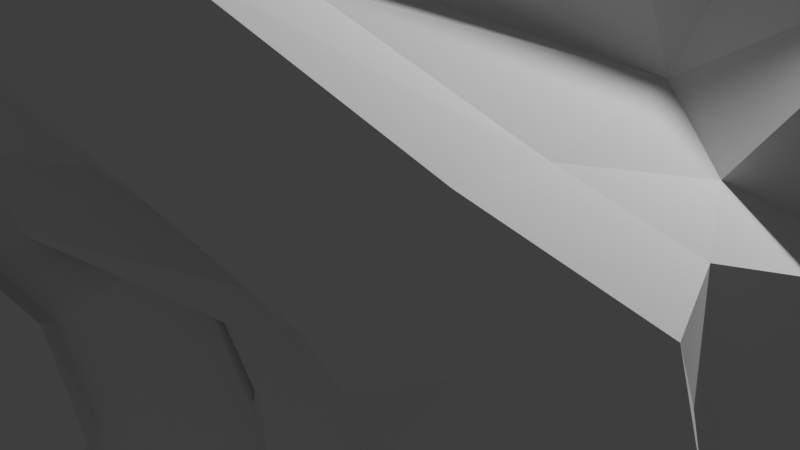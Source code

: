 # Source: a.blend  (saved by Blender 3.6.13; exported with 4.5.12 LTS)
import bpy
from mathutils import Matrix  # noqa: F401  (used for matrix-valued properties, if any)

bpy.ops.wm.read_factory_settings(use_empty=True)
scene = bpy.context.scene
scene.name = 'Scene'

# ---- collections
col_collection = bpy.data.collections.new('Collection'); scene.collection.children.link(col_collection)

# ---- world
world_world = bpy.data.worlds.new('World'); scene.world = world_world
world_world.use_nodes = True; world_world.node_tree.nodes.clear()
_N = world_world.node_tree.nodes; _L = world_world.node_tree.links
n0 = _N.new('ShaderNodeOutputWorld'); n0.name = 'World Output'; n0.location = (300, 300)
n1 = _N.new('ShaderNodeBackground'); n1.name = 'Background'; n1.location = (10, 300)
n1.inputs[0].default_value = (0.05088, 0.05088, 0.05088, 1.0)
_L.new(n1.outputs[0], n0.inputs[0])
n0.is_active_output = True
world_world.color = (0.05088, 0.05088, 0.05088)
world_world.use_sun_shadow = False
world_world.sun_shadow_jitter_overblur = 0.0

# ---- cameras
cam_camera = bpy.data.cameras.new('Camera')
cam_camera.clip_end = 100.0
cam_camera.ortho_scale = 7.314

# ---- lights
light_light = bpy.data.lights.new('Light', 'POINT')
light_light.transmission_factor = 0.0
light_light.energy = 1000.0
light_light.shadow_soft_size = 0.1
light_light.shadow_maximum_resolution = 0.006
light_light.use_absolute_resolution = True

# ---- meshes
me_suzanne = bpy.data.meshes.new('Suzanne')
me_suzanne.from_pydata([(0.4375, -0.7656, 0.1641), (-0.4375, -0.7656, 0.1641), (0.5, -0.6875, 0.09375), (-0.5, -0.6875, 0.09375), (0.5469, -0.5781, 0.05469), (-0.5469, -0.5781, 0.05469), (0.3516, -0.6172, -0.02344), (-0.3516, -0.6172, -0.02344), (0.3516, -0.7188, 0.03125), (-0.3516, -0.7188, 0.03125), (0.3516, -0.7812, 0.1328), (-0.3516, -0.7812, 0.1328), (0.2734, -0.7969, 0.1641), (-0.2734, -0.7969, 0.1641), (0.2031, -0.7422, 0.09375), (-0.2031, -0.7422, 0.09375), (0.1562, -0.6484, 0.05469), (-0.1562, -0.6484, 0.05469), (0.07812, -0.6562, 0.2422), (-0.07812, -0.6562, 0.2422), (0.1406, -0.7422, 0.2422), (-0.1406, -0.7422, 0.2422), (0.2422, -0.7969, 0.2422), (-0.2422, -0.7969, 0.2422), (0.2734, -0.7969, 0.3281), (-0.2734, -0.7969, 0.3281), (0.2031, -0.7422, 0.3906), (-0.2031, -0.7422, 0.3906), (0.1562, -0.6484, 0.4375), (-0.1562, -0.6484, 0.4375), (0.3516, -0.6172, 0.5156), (-0.3516, -0.6172, 0.5156), (0.3516, -0.7188, 0.4531), (-0.3516, -0.7188, 0.4531), (0.3516, -0.7812, 0.3594), (-0.3516, -0.7812, 0.3594), (0.4375, -0.7656, 0.3281), (-0.4375, -0.7656, 0.3281), (0.5, -0.6875, 0.3906), (-0.5, -0.6875, 0.3906), (0.5469, -0.5781, 0.4375), (-0.5469, -0.5781, 0.4375), (0.625, -0.5625, 0.2422), (-0.625, -0.5625, 0.2422), (0.5625, -0.6719, 0.2422), (-0.5625, -0.6719, 0.2422), (0.4688, -0.7578, 0.2422), (-0.4688, -0.7578, 0.2422), (0.4766, -0.7734, 0.2422), (-0.4766, -0.7734, 0.2422), (0.4453, -0.7812, 0.3359), (-0.4453, -0.7812, 0.3359), (0.3516, -0.8047, 0.375), (-0.3516, -0.8047, 0.375), (0.2656, -0.8203, 0.3359), (-0.2656, -0.8203, 0.3359), (0.2266, -0.8203, 0.2422), (-0.2266, -0.8203, 0.2422), (0.2656, -0.8203, 0.1562), (-0.2656, -0.8203, 0.1562), (0.3516, -0.8281, 0.2422), (-0.3516, -0.8281, 0.2422), (0.3516, -0.8047, 0.1172), (-0.3516, -0.8047, 0.1172), (0.4453, -0.7812, 0.1562), (-0.4453, -0.7812, 0.1562), (0.0, -0.7422, 0.4297), (0.0, -0.8203, 0.3516), (0.0, -0.7344, -0.6797), (0.0, -0.7812, -0.3203), (0.0, -0.7969, -0.1875), (0.0, -0.7188, -0.7734), (0.0, -0.6016, 0.4062), (0.0, -0.5703, 0.5703), (0.0, 0.5469, 0.8984), (0.0, 0.8516, 0.5625), (0.0, 0.8281, 0.07031), (0.0, 0.3516, -0.3828), (0.2031, -0.5625, -0.1875), (-0.2031, -0.5625, -0.1875), (0.3125, -0.5703, -0.4375), (-0.3125, -0.5703, -0.4375), (0.3516, -0.5703, -0.6953), (-0.3516, -0.5703, -0.6953), (0.3672, -0.5312, -0.8906), (-0.3672, -0.5312, -0.8906), (0.3281, -0.5234, -0.9453), (-0.3281, -0.5234, -0.9453), (0.1797, -0.5547, -0.9688), (-0.1797, -0.5547, -0.9688), (0.0, -0.5781, -0.9844), (0.4375, -0.5312, -0.1406), (-0.4375, -0.5312, -0.1406), (0.6328, -0.5391, -0.03906), (-0.6328, -0.5391, -0.03906), (0.8281, -0.4453, 0.1484), (-0.8281, -0.4453, 0.1484), (0.8594, -0.5938, 0.4297), (-0.8594, -0.5938, 0.4297), (0.7109, -0.625, 0.4844), (-0.7109, -0.625, 0.4844), (0.4922, -0.6875, 0.6016), (-0.4922, -0.6875, 0.6016), (0.3203, -0.7344, 0.7578), (-0.3203, -0.7344, 0.7578), (0.1562, -0.7578, 0.7188), (-0.1562, -0.7578, 0.7188), (0.0625, -0.75, 0.4922), (-0.0625, -0.75, 0.4922), (0.1641, -0.7734, 0.4141), (-0.1641, -0.7734, 0.4141), (0.125, -0.7656, 0.3047), (-0.125, -0.7656, 0.3047), (0.2031, -0.7422, 0.09375), (-0.2031, -0.7422, 0.09375), (0.375, -0.7031, 0.01562), (-0.375, -0.7031, 0.01562), (0.4922, -0.6719, 0.0625), (-0.4922, -0.6719, 0.0625), (0.625, -0.6484, 0.1875), (-0.625, -0.6484, 0.1875), (0.6406, -0.6484, 0.2969), (-0.6406, -0.6484, 0.2969), (0.6016, -0.6641, 0.375), (-0.6016, -0.6641, 0.375), (0.4297, -0.7188, 0.4375), (-0.4297, -0.7188, 0.4375), (0.25, -0.7578, 0.4688), (-0.25, -0.7578, 0.4688), (0.0, -0.7344, -0.7656), (0.1094, -0.7344, -0.7188), (-0.1094, -0.7344, -0.7188), (0.1172, -0.7109, -0.8359), (-0.1172, -0.7109, -0.8359), (0.0625, -0.6953, -0.8828), (-0.0625, -0.6953, -0.8828), (0.0, -0.6875, -0.8906), (0.0, -0.75, -0.1953), (0.0, -0.7422, -0.1406), (0.1016, -0.7422, -0.1484), (-0.1016, -0.7422, -0.1484), (0.125, -0.75, -0.2266), (-0.125, -0.75, -0.2266), (0.08594, -0.7422, -0.2891), (-0.08594, -0.7422, -0.2891), (0.3984, -0.6719, -0.04688), (-0.3984, -0.6719, -0.04688), (0.6172, -0.625, 0.05469), (-0.6172, -0.625, 0.05469), (0.7266, -0.6016, 0.2031), (-0.7266, -0.6016, 0.2031), (0.7422, -0.6562, 0.375), (-0.7422, -0.6562, 0.375), (0.6875, -0.7266, 0.4141), (-0.6875, -0.7266, 0.4141), (0.4375, -0.7969, 0.5469), (-0.4375, -0.7969, 0.5469), (0.3125, -0.8359, 0.6406), (-0.3125, -0.8359, 0.6406), (0.2031, -0.8516, 0.6172), (-0.2031, -0.8516, 0.6172), (0.1016, -0.8438, 0.4297), (-0.1016, -0.8438, 0.4297), (0.125, -0.8125, -0.1016), (-0.125, -0.8125, -0.1016), (0.2109, -0.7109, -0.4453), (-0.2109, -0.7109, -0.4453), (0.25, -0.6875, -0.7031), (-0.25, -0.6875, -0.7031), (0.2656, -0.6641, -0.8203), (-0.2656, -0.6641, -0.8203), (0.2344, -0.6328, -0.9141), (-0.2344, -0.6328, -0.9141), (0.1641, -0.6328, -0.9297), (-0.1641, -0.6328, -0.9297), (0.0, -0.6406, -0.9453), (0.0, -0.7266, 0.04688), (0.0, -0.7656, 0.2109), (0.3281, -0.7422, 0.4766), (-0.3281, -0.7422, 0.4766), (0.1641, -0.75, 0.1406), (-0.1641, -0.75, 0.1406), (0.1328, -0.7578, 0.2109), (-0.1328, -0.7578, 0.2109), (0.1172, -0.7344, -0.6875), (-0.1172, -0.7344, -0.6875), (0.07812, -0.75, -0.4453), (-0.07812, -0.75, -0.4453), (0.0, -0.75, -0.4453), (0.0, -0.7422, -0.3281), (0.09375, -0.7812, -0.2734), (-0.09375, -0.7812, -0.2734), (0.1328, -0.7969, -0.2266), (-0.1328, -0.7969, -0.2266), (0.1094, -0.7812, -0.1328), (-0.1094, -0.7812, -0.1328), (0.03906, -0.7812, -0.125), (-0.03906, -0.7812, -0.125), (0.0, -0.8281, -0.2031), (0.04688, -0.8125, -0.1484), (-0.04688, -0.8125, -0.1484), (0.09375, -0.8125, -0.1562), (-0.09375, -0.8125, -0.1562), (0.1094, -0.8281, -0.2266), (-0.1094, -0.8281, -0.2266), (0.07812, -0.8047, -0.25), (-0.07812, -0.8047, -0.25), (0.0, -0.8047, -0.2891), (0.2578, -0.5547, -0.3125), (-0.2578, -0.5547, -0.3125), (0.1641, -0.7109, -0.2422), (-0.1641, -0.7109, -0.2422), (0.1797, -0.7109, -0.3125), (-0.1797, -0.7109, -0.3125), (0.2344, -0.5547, -0.25), (-0.2344, -0.5547, -0.25), (0.0, -0.6875, -0.875), (0.04688, -0.6875, -0.8672), (-0.04688, -0.6875, -0.8672), (0.09375, -0.7109, -0.8203), (-0.09375, -0.7109, -0.8203), (0.09375, -0.7266, -0.7422), (-0.09375, -0.7266, -0.7422), (0.0, -0.6562, -0.7812), (0.09375, -0.6641, -0.75), (-0.09375, -0.6641, -0.75), (0.09375, -0.6406, -0.8125), (-0.09375, -0.6406, -0.8125), (0.04688, -0.6328, -0.8516), (-0.04688, -0.6328, -0.8516), (0.0, -0.6328, -0.8594), (0.1719, -0.7812, 0.2188), (-0.1719, -0.7812, 0.2188), (0.1875, -0.7734, 0.1562), (-0.1875, -0.7734, 0.1562), (0.3359, -0.7578, 0.4297), (-0.3359, -0.7578, 0.4297), (0.2734, -0.7734, 0.4219), (-0.2734, -0.7734, 0.4219), (0.4219, -0.7734, 0.3984), (-0.4219, -0.7734, 0.3984), (0.5625, -0.6953, 0.3516), (-0.5625, -0.6953, 0.3516), (0.5859, -0.6875, 0.2891), (-0.5859, -0.6875, 0.2891), (0.5781, -0.6797, 0.1953), (-0.5781, -0.6797, 0.1953), (0.4766, -0.7188, 0.1016), (-0.4766, -0.7188, 0.1016), (0.375, -0.7422, 0.0625), (-0.375, -0.7422, 0.0625), (0.2266, -0.7812, 0.1094), (-0.2266, -0.7812, 0.1094), (0.1797, -0.7812, 0.2969), (-0.1797, -0.7812, 0.2969), (0.2109, -0.7812, 0.375), (-0.2109, -0.7812, 0.375), (0.2344, -0.7578, 0.3594), (-0.2344, -0.7578, 0.3594), (0.1953, -0.7578, 0.2969), (-0.1953, -0.7578, 0.2969), (0.2422, -0.7578, 0.125), (-0.2422, -0.7578, 0.125), (0.375, -0.7266, 0.08594), (-0.375, -0.7266, 0.08594), (0.4609, -0.7031, 0.1172), (-0.4609, -0.7031, 0.1172), (0.5469, -0.6719, 0.2109), (-0.5469, -0.6719, 0.2109), (0.5547, -0.6719, 0.2812), (-0.5547, -0.6719, 0.2812), (0.5312, -0.6797, 0.3359), (-0.5312, -0.6797, 0.3359), (0.4141, -0.75, 0.3906), (-0.4141, -0.75, 0.3906), (0.2812, -0.7656, 0.3984), (-0.2812, -0.7656, 0.3984), (0.3359, -0.75, 0.4062), (-0.3359, -0.75, 0.4062), (0.2031, -0.75, 0.1719), (-0.2031, -0.75, 0.1719), (0.1953, -0.75, 0.2266), (-0.1953, -0.75, 0.2266), (0.1094, -0.6094, 0.4609), (-0.1094, -0.6094, 0.4609), (0.1953, -0.6172, 0.6641), (-0.1953, -0.6172, 0.6641), (0.3359, -0.5938, 0.6875), (-0.3359, -0.5938, 0.6875), (0.4844, -0.5547, 0.5547), (-0.4844, -0.5547, 0.5547), (0.6797, -0.4922, 0.4531), (-0.6797, -0.4922, 0.4531), (0.7969, -0.4609, 0.4062), (-0.7969, -0.4609, 0.4062), (0.7734, -0.375, 0.1641), (-0.7734, -0.375, 0.1641), (0.6016, -0.4141, 0.0), (-0.6016, -0.4141, 0.0), (0.4375, -0.4688, -0.09375), (-0.4375, -0.4688, -0.09375), (0.0, -0.2891, 0.8984), (0.0, 0.07812, 0.9844), (0.0, 0.6719, -0.1953), (0.0, -0.1875, -0.4609), (0.0, -0.4609, -0.9766), (0.0, -0.3438, -0.8047), (0.0, -0.3203, -0.5703), (0.0, -0.2812, -0.4844), (0.8516, -0.05469, 0.2344), (-0.8516, -0.05469, 0.2344), (0.8594, 0.04688, 0.3203), (-0.8594, 0.04688, 0.3203), (0.7734, 0.4375, 0.2656), (-0.7734, 0.4375, 0.2656), (0.4609, 0.7031, 0.4375), (-0.4609, 0.7031, 0.4375), (0.7344, -0.07031, -0.04688), (-0.7344, -0.07031, -0.04688), (0.5938, 0.1641, -0.125), (-0.5938, 0.1641, -0.125), (0.6406, 0.4297, -0.007812), (-0.6406, 0.4297, -0.007812), (0.3359, 0.6641, 0.05469), (-0.3359, 0.6641, 0.05469), (0.2344, -0.4062, -0.3516), (-0.2344, -0.4062, -0.3516), (0.1797, -0.2578, -0.4141), (-0.1797, -0.2578, -0.4141), (0.2891, -0.3828, -0.7109), (-0.2891, -0.3828, -0.7109), (0.25, -0.3906, -0.5), (-0.25, -0.3906, -0.5), (0.3281, -0.3984, -0.9141), (-0.3281, -0.3984, -0.9141), (0.1406, -0.3672, -0.7578), (-0.1406, -0.3672, -0.7578), (0.125, -0.3594, -0.5391), (-0.125, -0.3594, -0.5391), (0.1641, -0.4375, -0.9453), (-0.1641, -0.4375, -0.9453), (0.2188, -0.4297, -0.2812), (-0.2188, -0.4297, -0.2812), (0.2109, -0.4688, -0.2266), (-0.2109, -0.4688, -0.2266), (0.2031, -0.5, -0.1719), (-0.2031, -0.5, -0.1719), (0.2109, -0.1641, -0.3906), (-0.2109, -0.1641, -0.3906), (0.2969, 0.2656, -0.3125), (-0.2969, 0.2656, -0.3125), (0.3438, 0.5391, -0.1484), (-0.3438, 0.5391, -0.1484), (0.4531, 0.3828, 0.8672), (-0.4531, 0.3828, 0.8672), (0.4531, 0.07031, 0.9297), (-0.4531, 0.07031, 0.9297), (0.4531, -0.2344, 0.8516), (-0.4531, -0.2344, 0.8516), (0.4609, -0.4297, 0.5234), (-0.4609, -0.4297, 0.5234), (0.7266, -0.3359, 0.4062), (-0.7266, -0.3359, 0.4062), (0.6328, -0.2812, 0.4531), (-0.6328, -0.2812, 0.4531), (0.6406, -0.05469, 0.7031), (-0.6406, -0.05469, 0.7031), (0.7969, -0.125, 0.5625), (-0.7969, -0.125, 0.5625), (0.7969, 0.1172, 0.6172), (-0.7969, 0.1172, 0.6172), (0.6406, 0.1953, 0.75), (-0.6406, 0.1953, 0.75), (0.6406, 0.4453, 0.6797), (-0.6406, 0.4453, 0.6797), (0.7969, 0.3594, 0.5391), (-0.7969, 0.3594, 0.5391), (0.6172, 0.5859, 0.3281), (-0.6172, 0.5859, 0.3281), (0.4844, 0.5469, 0.02344), (-0.4844, 0.5469, 0.02344), (0.8203, 0.2031, 0.3281), (-0.8203, 0.2031, 0.3281), (0.4062, -0.1484, -0.1719), (-0.4062, -0.1484, -0.1719), (0.4297, 0.2109, -0.1953), (-0.4297, 0.2109, -0.1953), (0.8906, 0.2344, 0.4062), (-0.8906, 0.2344, 0.4062), (0.7734, 0.125, -0.1406), (-0.7734, 0.125, -0.1406), (1.039, 0.3281, -0.1016), (-1.039, 0.3281, -0.1016), (1.281, 0.4297, 0.05469), (-1.281, 0.4297, 0.05469), (1.352, 0.4219, 0.3203), (-1.352, 0.4219, 0.3203), (1.234, 0.4219, 0.5078), (-1.234, 0.4219, 0.5078), (1.023, 0.3125, 0.4766), (-1.023, 0.3125, 0.4766), (1.016, 0.2891, 0.4141), (-1.016, 0.2891, 0.4141), (1.188, 0.3906, 0.4375), (-1.188, 0.3906, 0.4375), (1.266, 0.4062, 0.2891), (-1.266, 0.4062, 0.2891), (1.211, 0.4062, 0.07812), (-1.211, 0.4062, 0.07812), (1.031, 0.3047, -0.03906), (-1.031, 0.3047, -0.03906), (0.8281, 0.1328, -0.07031), (-0.8281, 0.1328, -0.07031), (0.9219, 0.2188, 0.3594), (-0.9219, 0.2188, 0.3594), (0.9453, 0.2891, 0.3047), (-0.9453, 0.2891, 0.3047), (0.8828, 0.2109, -0.02344), (-0.8828, 0.2109, -0.02344), (1.039, 0.3672, 0.0), (-1.039, 0.3672, 0.0), (1.188, 0.4453, 0.09375), (-1.188, 0.4453, 0.09375), (1.234, 0.4453, 0.25), (-1.234, 0.4453, 0.25), (1.172, 0.4375, 0.3594), (-1.172, 0.4375, 0.3594), (1.023, 0.3594, 0.3438), (-1.023, 0.3594, 0.3438), (0.8438, 0.2109, 0.2891), (-0.8438, 0.2109, 0.2891), (0.8359, 0.2734, 0.1719), (-0.8359, 0.2734, 0.1719), (0.7578, 0.2734, 0.09375), (-0.7578, 0.2734, 0.09375), (0.8203, 0.2734, 0.08594), (-0.8203, 0.2734, 0.08594), (0.8438, 0.2734, 0.01562), (-0.8438, 0.2734, 0.01562), (0.8125, 0.2734, -0.01562), (-0.8125, 0.2734, -0.01562), (0.7266, 0.07031, 0.0), (-0.7266, 0.07031, 0.0), (0.7188, 0.1719, -0.02344), (-0.7188, 0.1719, -0.02344), (0.7188, 0.1875, 0.03906), (-0.7188, 0.1875, 0.03906), (0.7969, 0.2109, 0.2031), (-0.7969, 0.2109, 0.2031), (0.8906, 0.2656, 0.2422), (-0.8906, 0.2656, 0.2422), (0.8906, 0.3203, 0.2344), (-0.8906, 0.3203, 0.2344), (0.8125, 0.3203, -0.01562), (-0.8125, 0.3203, -0.01562), (0.8516, 0.3203, 0.01562), (-0.8516, 0.3203, 0.01562), (0.8281, 0.3203, 0.07812), (-0.8281, 0.3203, 0.07812), (0.7656, 0.3203, 0.09375), (-0.7656, 0.3203, 0.09375), (0.8438, 0.3203, 0.1719), (-0.8438, 0.3203, 0.1719), (1.039, 0.4141, 0.3281), (-1.039, 0.4141, 0.3281), (1.188, 0.4844, 0.3438), (-1.188, 0.4844, 0.3438), (1.258, 0.4922, 0.2422), (-1.258, 0.4922, 0.2422), (1.211, 0.4844, 0.08594), (-1.211, 0.4844, 0.08594), (1.047, 0.4219, 0.0), (-1.047, 0.4219, 0.0), (0.8828, 0.2656, -0.01562), (-0.8828, 0.2656, -0.01562), (0.9531, 0.3438, 0.2891), (-0.9531, 0.3438, 0.2891), (0.8906, 0.3281, 0.1094), (-0.8906, 0.3281, 0.1094), (0.9375, 0.3359, 0.0625), (-0.9375, 0.3359, 0.0625), (1.0, 0.3672, 0.125), (-1.0, 0.3672, 0.125), (0.9609, 0.3516, 0.1719), (-0.9609, 0.3516, 0.1719), (1.016, 0.375, 0.2344), (-1.016, 0.375, 0.2344), (1.055, 0.3828, 0.1875), (-1.055, 0.3828, 0.1875), (1.109, 0.3906, 0.2109), (-1.109, 0.3906, 0.2109), (1.086, 0.3906, 0.2734), (-1.086, 0.3906, 0.2734), (1.023, 0.4844, 0.4375), (-1.023, 0.4844, 0.4375), (1.25, 0.5469, 0.4688), (-1.25, 0.5469, 0.4688), (1.367, 0.5, 0.2969), (-1.367, 0.5, 0.2969), (1.312, 0.5312, 0.05469), (-1.312, 0.5312, 0.05469), (1.039, 0.4922, -0.08594), (-1.039, 0.4922, -0.08594), (0.7891, 0.3281, -0.125), (-0.7891, 0.3281, -0.125), (0.8594, 0.3828, 0.3828), (-0.8594, 0.3828, 0.3828)], [], [(46, 0, 2, 44), (3, 1, 47, 45), (44, 2, 4, 42), (5, 3, 45, 43), (2, 8, 6, 4), (7, 9, 3, 5), (0, 10, 8, 2), (9, 11, 1, 3), (10, 12, 14, 8), (15, 13, 11, 9), (8, 14, 16, 6), (17, 15, 9, 7), (14, 20, 18, 16), (19, 21, 15, 17), (12, 22, 20, 14), (21, 23, 13, 15), (22, 24, 26, 20), (27, 25, 23, 21), (20, 26, 28, 18), (29, 27, 21, 19), (26, 32, 30, 28), (31, 33, 27, 29), (24, 34, 32, 26), (33, 35, 25, 27), (34, 36, 38, 32), (39, 37, 35, 33), (32, 38, 40, 30), (41, 39, 33, 31), (38, 44, 42, 40), (43, 45, 39, 41), (36, 46, 44, 38), (45, 47, 37, 39), (46, 36, 50, 48), (51, 37, 47, 49), (36, 34, 52, 50), (53, 35, 37, 51), (34, 24, 54, 52), (55, 25, 35, 53), (24, 22, 56, 54), (57, 23, 25, 55), (22, 12, 58, 56), (59, 13, 23, 57), (12, 10, 62, 58), (63, 11, 13, 59), (10, 0, 64, 62), (65, 1, 11, 63), (0, 46, 48, 64), (49, 47, 1, 65), (60, 64, 48), (49, 65, 61), (62, 64, 60), (61, 65, 63), (60, 58, 62), (63, 59, 61), (60, 56, 58), (59, 57, 61), (60, 54, 56), (57, 55, 61), (60, 52, 54), (55, 53, 61), (60, 50, 52), (53, 51, 61), (60, 48, 50), (51, 49, 61), (88, 173, 175, 90), (175, 174, 89, 90), (86, 171, 173, 88), (174, 172, 87, 89), (84, 169, 171, 86), (172, 170, 85, 87), (82, 167, 169, 84), (170, 168, 83, 85), (80, 165, 167, 82), (168, 166, 81, 83), (78, 91, 145, 163), (146, 92, 79, 164), (91, 93, 147, 145), (148, 94, 92, 146), (93, 95, 149, 147), (150, 96, 94, 148), (95, 97, 151, 149), (152, 98, 96, 150), (97, 99, 153, 151), (154, 100, 98, 152), (99, 101, 155, 153), (156, 102, 100, 154), (101, 103, 157, 155), (158, 104, 102, 156), (103, 105, 159, 157), (160, 106, 104, 158), (105, 107, 161, 159), (162, 108, 106, 160), (107, 66, 67, 161), (67, 66, 108, 162), (109, 127, 159, 161), (160, 128, 110, 162), (127, 178, 157, 159), (158, 179, 128, 160), (125, 155, 157, 178), (158, 156, 126, 179), (123, 153, 155, 125), (156, 154, 124, 126), (121, 151, 153, 123), (154, 152, 122, 124), (119, 149, 151, 121), (152, 150, 120, 122), (117, 147, 149, 119), (150, 148, 118, 120), (115, 145, 147, 117), (148, 146, 116, 118), (113, 163, 145, 115), (146, 164, 114, 116), (113, 180, 176, 163), (176, 181, 114, 164), (109, 161, 67, 111), (67, 162, 110, 112), (111, 67, 177, 182), (177, 67, 112, 183), (176, 180, 182, 177), (183, 181, 176, 177), (134, 136, 175, 173), (175, 136, 135, 174), (132, 134, 173, 171), (174, 135, 133, 172), (130, 132, 171, 169), (172, 133, 131, 170), (165, 186, 184, 167), (185, 187, 166, 168), (130, 169, 167, 184), (168, 170, 131, 185), (143, 189, 188, 186), (188, 189, 144, 187), (184, 186, 188, 68), (188, 187, 185, 68), (129, 130, 184, 68), (185, 131, 129, 68), (141, 192, 190, 143), (191, 193, 142, 144), (139, 194, 192, 141), (193, 195, 140, 142), (138, 196, 194, 139), (195, 197, 138, 140), (137, 70, 196, 138), (197, 70, 137, 138), (189, 143, 190, 69), (191, 144, 189, 69), (69, 190, 205, 207), (206, 191, 69, 207), (70, 198, 199, 196), (200, 198, 70, 197), (196, 199, 201, 194), (202, 200, 197, 195), (194, 201, 203, 192), (204, 202, 195, 193), (192, 203, 205, 190), (206, 204, 193, 191), (198, 203, 201, 199), (202, 204, 198, 200), (198, 207, 205, 203), (206, 207, 198, 204), (138, 139, 163, 176), (164, 140, 138, 176), (139, 141, 210, 163), (211, 142, 140, 164), (141, 143, 212, 210), (213, 144, 142, 211), (143, 186, 165, 212), (166, 187, 144, 213), (80, 208, 212, 165), (213, 209, 81, 166), (208, 214, 210, 212), (211, 215, 209, 213), (78, 163, 210, 214), (211, 164, 79, 215), (130, 129, 71, 221), (71, 129, 131, 222), (132, 130, 221, 219), (222, 131, 133, 220), (134, 132, 219, 217), (220, 133, 135, 218), (136, 134, 217, 216), (218, 135, 136, 216), (216, 217, 228, 230), (229, 218, 216, 230), (217, 219, 226, 228), (227, 220, 218, 229), (219, 221, 224, 226), (225, 222, 220, 227), (221, 71, 223, 224), (223, 71, 222, 225), (223, 230, 228, 224), (229, 230, 223, 225), (224, 228, 226), (227, 229, 225), (182, 180, 233, 231), (234, 181, 183, 232), (111, 182, 231, 253), (232, 183, 112, 254), (109, 111, 253, 255), (254, 112, 110, 256), (180, 113, 251, 233), (252, 114, 181, 234), (113, 115, 249, 251), (250, 116, 114, 252), (115, 117, 247, 249), (248, 118, 116, 250), (117, 119, 245, 247), (246, 120, 118, 248), (119, 121, 243, 245), (244, 122, 120, 246), (121, 123, 241, 243), (242, 124, 122, 244), (123, 125, 239, 241), (240, 126, 124, 242), (125, 178, 235, 239), (236, 179, 126, 240), (178, 127, 237, 235), (238, 128, 179, 236), (127, 109, 255, 237), (256, 110, 128, 238), (237, 255, 257, 275), (258, 256, 238, 276), (235, 237, 275, 277), (276, 238, 236, 278), (239, 235, 277, 273), (278, 236, 240, 274), (241, 239, 273, 271), (274, 240, 242, 272), (243, 241, 271, 269), (272, 242, 244, 270), (245, 243, 269, 267), (270, 244, 246, 268), (247, 245, 267, 265), (268, 246, 248, 266), (249, 247, 265, 263), (266, 248, 250, 264), (251, 249, 263, 261), (264, 250, 252, 262), (233, 251, 261, 279), (262, 252, 234, 280), (255, 253, 259, 257), (260, 254, 256, 258), (253, 231, 281, 259), (282, 232, 254, 260), (231, 233, 279, 281), (280, 234, 232, 282), (66, 107, 283, 72), (284, 108, 66, 72), (107, 105, 285, 283), (286, 106, 108, 284), (105, 103, 287, 285), (288, 104, 106, 286), (103, 101, 289, 287), (290, 102, 104, 288), (101, 99, 291, 289), (292, 100, 102, 290), (99, 97, 293, 291), (294, 98, 100, 292), (97, 95, 295, 293), (296, 96, 98, 294), (95, 93, 297, 295), (298, 94, 96, 296), (93, 91, 299, 297), (300, 92, 94, 298), (307, 308, 327, 337), (328, 308, 307, 338), (306, 307, 337, 335), (338, 307, 306, 336), (305, 306, 335, 339), (336, 306, 305, 340), (88, 90, 305, 339), (305, 90, 89, 340), (86, 88, 339, 333), (340, 89, 87, 334), (84, 86, 333, 329), (334, 87, 85, 330), (82, 84, 329, 331), (330, 85, 83, 332), (329, 335, 337, 331), (338, 336, 330, 332), (329, 333, 339, 335), (340, 334, 330, 336), (325, 331, 337, 327), (338, 332, 326, 328), (80, 82, 331, 325), (332, 83, 81, 326), (208, 341, 343, 214), (344, 342, 209, 215), (80, 325, 341, 208), (342, 326, 81, 209), (78, 214, 343, 345), (344, 215, 79, 346), (78, 345, 299, 91), (300, 346, 79, 92), (76, 323, 351, 303), (352, 324, 76, 303), (303, 351, 349, 77), (350, 352, 303, 77), (77, 349, 347, 304), (348, 350, 77, 304), (304, 347, 327, 308), (328, 348, 304, 308), (325, 327, 347, 341), (348, 328, 326, 342), (295, 297, 317, 309), (318, 298, 296, 310), (75, 315, 323, 76), (324, 316, 75, 76), (301, 357, 355, 302), (356, 358, 301, 302), (302, 355, 353, 74), (354, 356, 302, 74), (74, 353, 315, 75), (316, 354, 74, 75), (291, 293, 361, 363), (362, 294, 292, 364), (363, 361, 367, 365), (368, 362, 364, 366), (365, 367, 369, 371), (370, 368, 366, 372), (371, 369, 375, 373), (376, 370, 372, 374), (313, 377, 373, 375), (374, 378, 314, 376), (315, 353, 373, 377), (374, 354, 316, 378), (353, 355, 371, 373), (372, 356, 354, 374), (355, 357, 365, 371), (366, 358, 356, 372), (357, 359, 363, 365), (364, 360, 358, 366), (289, 291, 363, 359), (364, 292, 290, 360), (73, 359, 357, 301), (358, 360, 73, 301), (283, 285, 287, 289), (288, 286, 284, 290), (283, 289, 359, 73), (360, 290, 284, 73), (72, 283, 73), (73, 284, 72), (293, 295, 309, 361), (310, 296, 294, 362), (309, 311, 367, 361), (368, 312, 310, 362), (311, 381, 369, 367), (370, 382, 312, 368), (313, 375, 369, 381), (370, 376, 314, 382), (347, 349, 385, 383), (386, 350, 348, 384), (317, 383, 385, 319), (386, 384, 318, 320), (297, 299, 383, 317), (384, 300, 298, 318), (299, 343, 341, 383), (342, 344, 300, 384), (341, 347, 383), (384, 348, 342), (299, 345, 343), (344, 346, 300), (313, 321, 379, 377), (380, 322, 314, 378), (315, 377, 379, 323), (380, 378, 316, 324), (319, 385, 379, 321), (380, 386, 320, 322), (349, 351, 379, 385), (380, 352, 350, 386), (323, 379, 351), (352, 380, 324), (399, 387, 413, 401), (414, 388, 400, 402), (399, 401, 403, 397), (404, 402, 400, 398), (397, 403, 405, 395), (406, 404, 398, 396), (395, 405, 407, 393), (408, 406, 396, 394), (393, 407, 409, 391), (410, 408, 394, 392), (391, 409, 411, 389), (412, 410, 392, 390), (409, 419, 417, 411), (418, 420, 410, 412), (407, 421, 419, 409), (420, 422, 408, 410), (405, 423, 421, 407), (422, 424, 406, 408), (403, 425, 423, 405), (424, 426, 404, 406), (401, 427, 425, 403), (426, 428, 402, 404), (401, 413, 415, 427), (416, 414, 402, 428), (317, 319, 443, 441), (444, 320, 318, 442), (319, 389, 411, 443), (412, 390, 320, 444), (309, 317, 441, 311), (442, 318, 310, 312), (381, 429, 413, 387), (414, 430, 382, 388), (411, 417, 439, 443), (440, 418, 412, 444), (437, 445, 443, 439), (444, 446, 438, 440), (433, 445, 437, 435), (438, 446, 434, 436), (431, 447, 445, 433), (446, 448, 432, 434), (429, 447, 431, 449), (432, 448, 430, 450), (413, 429, 449, 415), (450, 430, 414, 416), (311, 447, 429, 381), (430, 448, 312, 382), (311, 441, 445, 447), (446, 442, 312, 448), (441, 443, 445), (446, 444, 442), (415, 449, 451, 475), (452, 450, 416, 476), (449, 431, 461, 451), (462, 432, 450, 452), (431, 433, 459, 461), (460, 434, 432, 462), (433, 435, 457, 459), (458, 436, 434, 460), (435, 437, 455, 457), (456, 438, 436, 458), (437, 439, 453, 455), (454, 440, 438, 456), (439, 417, 473, 453), (474, 418, 440, 454), (427, 415, 475, 463), (476, 416, 428, 464), (425, 427, 463, 465), (464, 428, 426, 466), (423, 425, 465, 467), (466, 426, 424, 468), (421, 423, 467, 469), (468, 424, 422, 470), (419, 421, 469, 471), (470, 422, 420, 472), (417, 419, 471, 473), (472, 420, 418, 474), (457, 455, 479, 477), (480, 456, 458, 478), (477, 479, 481, 483), (482, 480, 478, 484), (483, 481, 487, 485), (488, 482, 484, 486), (485, 487, 489, 491), (490, 488, 486, 492), (463, 475, 485, 491), (486, 476, 464, 492), (451, 483, 485, 475), (486, 484, 452, 476), (451, 461, 477, 483), (478, 462, 452, 484), (457, 477, 461, 459), (462, 478, 458, 460), (453, 473, 479, 455), (480, 474, 454, 456), (471, 481, 479, 473), (480, 482, 472, 474), (469, 487, 481, 471), (482, 488, 470, 472), (467, 489, 487, 469), (488, 490, 468, 470), (465, 491, 489, 467), (490, 492, 466, 468), (463, 491, 465), (466, 492, 464), (391, 389, 503, 501), (504, 390, 392, 502), (393, 391, 501, 499), (502, 392, 394, 500), (395, 393, 499, 497), (500, 394, 396, 498), (397, 395, 497, 495), (498, 396, 398, 496), (399, 397, 495, 493), (496, 398, 400, 494), (387, 399, 493, 505), (494, 400, 388, 506), (493, 501, 503, 505), (504, 502, 494, 506), (493, 495, 499, 501), (500, 496, 494, 502), (495, 497, 499), (500, 498, 496), (313, 381, 387, 505), (388, 382, 314, 506), (313, 505, 503, 321), (504, 506, 314, 322), (319, 321, 503, 389), (504, 322, 320, 390)])
_uv = me_suzanne.uv_layers.new(name='UVMap')
_uv.uv.foreach_set('vector', [0.891, 0.5901, 0.8706, 0.5896, 0.8601, 0.5601, 0.9046, 0.5594, 0.8562, 0.8505, 0.8681, 0.8215, 0.8884, 0.822, 0.9006, 0.8532, 0.9046, 0.5594, 0.8601, 0.5601, 0.853, 0.5216, 0.9202, 0.5245, 0.8475, 0.8887, 0.8562, 0.8505, 0.9006, 0.8532, 0.9147, 0.8887, 0.8601, 0.5601, 0.8289, 0.5908, 0.7985, 0.5695, 0.853, 0.5216, 0.7951, 0.8384, 0.8264, 0.8185, 0.8562, 0.8505, 0.8475, 0.8887, 0.8706, 0.5896, 0.8544, 0.6048, 0.8289, 0.5908, 0.8601, 0.5601, 0.8264, 0.8185, 0.8525, 0.8057, 0.8681, 0.8215, 0.8562, 0.8505, 0.8544, 0.6048, 0.8541, 0.6255, 0.8282, 0.6334, 0.8289, 0.5908, 0.8276, 0.776, 0.8532, 0.785, 0.8525, 0.8057, 0.8264, 0.8185, 0.8289, 0.5908, 0.8282, 0.6334, 0.791, 0.6454, 0.7985, 0.5695, 0.791, 0.7622, 0.8276, 0.776, 0.8264, 0.8185, 0.7951, 0.8384, 0.8282, 0.6334, 0.8552, 0.6685, 0.8424, 0.7025, 0.791, 0.6454, 0.8448, 0.7075, 0.8561, 0.742, 0.8276, 0.776, 0.791, 0.7622, 0.8541, 0.6255, 0.8675, 0.6423, 0.8552, 0.6685, 0.8282, 0.6334, 0.8561, 0.742, 0.8673, 0.7688, 0.8532, 0.785, 0.8276, 0.776, 0.8675, 0.6423, 0.8905, 0.6419, 0.9004, 0.667, 0.8552, 0.6685, 0.9012, 0.7456, 0.8902, 0.7702, 0.8673, 0.7688, 0.8561, 0.742, 0.8552, 0.6685, 0.9004, 0.667, 0.9189, 0.6997, 0.8424, 0.7025, 0.9212, 0.7137, 0.9012, 0.7456, 0.8561, 0.742, 0.8448, 0.7075, 0.9004, 0.667, 0.9319, 0.6368, 0.9684, 0.6453, 0.9189, 0.6997, 0.9682, 0.7702, 0.9314, 0.7771, 0.9012, 0.7456, 0.9212, 0.7137, 0.8905, 0.6419, 0.9059, 0.6279, 0.9319, 0.6368, 0.9004, 0.667, 0.9314, 0.7771, 0.905, 0.7849, 0.8902, 0.7702, 0.9012, 0.7456, 0.9059, 0.6279, 0.9062, 0.6057, 0.9337, 0.593, 0.9319, 0.6368, 0.9312, 0.8209, 0.9044, 0.807, 0.905, 0.7849, 0.9314, 0.7771, 0.9319, 0.6368, 0.9337, 0.593, 0.9684, 0.5738, 0.9684, 0.6453, 0.965, 0.8417, 0.9312, 0.8209, 0.9314, 0.7771, 0.9682, 0.7702, 0.9337, 0.593, 0.9046, 0.5594, 0.9202, 0.5245, 0.9684, 0.5738, 0.9147, 0.8887, 0.9006, 0.8532, 0.9312, 0.8209, 0.965, 0.8417, 0.9062, 0.6057, 0.891, 0.5901, 0.9046, 0.5594, 0.9337, 0.593, 0.9006, 0.8532, 0.8884, 0.822, 0.9044, 0.807, 0.9312, 0.8209, 0.891, 0.5901, 0.9062, 0.6057, 0.9024, 0.6079, 0.8896, 0.5933, 0.9006, 0.8047, 0.9044, 0.807, 0.8884, 0.822, 0.8872, 0.8187, 0.9062, 0.6057, 0.9059, 0.6279, 0.8998, 0.6263, 0.9024, 0.6079, 0.8988, 0.7862, 0.905, 0.7849, 0.9044, 0.807, 0.9006, 0.8047, 0.9059, 0.6279, 0.8905, 0.6419, 0.8878, 0.6365, 0.8998, 0.6263, 0.8874, 0.7754, 0.8902, 0.7702, 0.905, 0.7849, 0.8988, 0.7862, 0.8905, 0.6419, 0.8675, 0.6423, 0.8709, 0.6352, 0.8878, 0.6365, 0.8704, 0.776, 0.8673, 0.7688, 0.8902, 0.7702, 0.8874, 0.7754, 0.8675, 0.6423, 0.8541, 0.6255, 0.8599, 0.6239, 0.8709, 0.6352, 0.8589, 0.7868, 0.8532, 0.785, 0.8673, 0.7688, 0.8704, 0.776, 0.8541, 0.6255, 0.8544, 0.6048, 0.8597, 0.6082, 0.8599, 0.6239, 0.8579, 0.8025, 0.8525, 0.8057, 0.8532, 0.785, 0.8589, 0.7868, 0.8544, 0.6048, 0.8706, 0.5896, 0.8717, 0.594, 0.8597, 0.6082, 0.8693, 0.8172, 0.8681, 0.8215, 0.8525, 0.8057, 0.8579, 0.8025, 0.8706, 0.5896, 0.891, 0.5901, 0.8896, 0.5933, 0.8717, 0.594, 0.8872, 0.8187, 0.8884, 0.822, 0.8681, 0.8215, 0.8693, 0.8172, 0.8794, 0.6165, 0.8717, 0.594, 0.8896, 0.5933, 0.8872, 0.8187, 0.8693, 0.8172, 0.878, 0.7951, 0.8597, 0.6082, 0.8717, 0.594, 0.8794, 0.6165, 0.878, 0.7951, 0.8693, 0.8172, 0.8579, 0.8025, 0.8794, 0.6165, 0.8599, 0.6239, 0.8597, 0.6082, 0.8579, 0.8025, 0.8589, 0.7868, 0.878, 0.7951, 0.8794, 0.6165, 0.8709, 0.6352, 0.8599, 0.6239, 0.8589, 0.7868, 0.8704, 0.776, 0.878, 0.7951, 0.8794, 0.6165, 0.8878, 0.6365, 0.8709, 0.6352, 0.8704, 0.776, 0.8874, 0.7754, 0.878, 0.7951, 0.8794, 0.6165, 0.8998, 0.6263, 0.8878, 0.6365, 0.8874, 0.7754, 0.8988, 0.7862, 0.878, 0.7951, 0.8794, 0.6165, 0.9024, 0.6079, 0.8998, 0.6263, 0.8988, 0.7862, 0.9006, 0.8047, 0.878, 0.7951, 0.8794, 0.6165, 0.8896, 0.5933, 0.9024, 0.6079, 0.9006, 0.8047, 0.8872, 0.8187, 0.878, 0.7951, 0.5403, 0.05381, 0.5364, 0.06207, 0.5189, 0.05968, 0.5189, 0.05029, 0.5189, 0.05968, 0.5015, 0.06204, 0.4976, 0.05377, 0.5189, 0.05029, 0.5519, 0.05834, 0.5428, 0.06409, 0.5364, 0.06207, 0.5403, 0.05381, 0.5015, 0.06204, 0.4951, 0.06405, 0.486, 0.05827, 0.4976, 0.05377, 0.5551, 0.0619, 0.5463, 0.07267, 0.5428, 0.06409, 0.5519, 0.05834, 0.4951, 0.06405, 0.4916, 0.07262, 0.4828, 0.06183, 0.486, 0.05827, 0.5638, 0.07659, 0.5483, 0.08489, 0.5463, 0.07267, 0.5551, 0.0619, 0.4916, 0.07262, 0.4895, 0.08486, 0.474, 0.07651, 0.4828, 0.06183, 0.5831, 0.1085, 0.5556, 0.1217, 0.5483, 0.08489, 0.5638, 0.07659, 0.4895, 0.08486, 0.4822, 0.1218, 0.4545, 0.1085, 0.474, 0.07651, 0.6055, 0.1651, 0.6474, 0.2005, 0.6215, 0.2278, 0.5531, 0.2096, 0.4165, 0.2295, 0.3897, 0.2019, 0.432, 0.1656, 0.4853, 0.2101, 0.6474, 0.2005, 0.6764, 0.2332, 0.6648, 0.2532, 0.6215, 0.2278, 0.3727, 0.2564, 0.3603, 0.2359, 0.3897, 0.2019, 0.4165, 0.2295, 0.6764, 0.2332, 0.7153, 0.2654, 0.6839, 0.28, 0.6648, 0.2532, 0.3537, 0.2846, 0.3205, 0.2703, 0.3603, 0.2359, 0.3727, 0.2564, 0.7153, 0.2654, 0.7073, 0.3101, 0.6875, 0.3115, 0.6839, 0.28, 0.3512, 0.3174, 0.3307, 0.3169, 0.3205, 0.2703, 0.3537, 0.2846, 0.7073, 0.3101, 0.6974, 0.3327, 0.6768, 0.3239, 0.6875, 0.3115, 0.3627, 0.3297, 0.342, 0.3397, 0.3307, 0.3169, 0.3512, 0.3174, 0.6974, 0.3327, 0.6628, 0.3725, 0.6391, 0.3573, 0.6768, 0.3239, 0.4028, 0.3621, 0.3793, 0.3787, 0.342, 0.3397, 0.3627, 0.3297, 0.6628, 0.3725, 0.6268, 0.3958, 0.6183, 0.3752, 0.6391, 0.3573, 0.4246, 0.3793, 0.4169, 0.4006, 0.3793, 0.3787, 0.4028, 0.3621, 0.6268, 0.3958, 0.6048, 0.3978, 0.6008, 0.3779, 0.6183, 0.3752, 0.4424, 0.3812, 0.4393, 0.4015, 0.4169, 0.4006, 0.4246, 0.3793, 0.6048, 0.3978, 0.5531, 0.3905, 0.5597, 0.357, 0.6008, 0.3779, 0.4829, 0.3585, 0.4909, 0.3919, 0.4393, 0.4015, 0.4424, 0.3812, 0.5531, 0.3905, 0.5219, 0.386, 0.5211, 0.3439, 0.5597, 0.357, 0.5211, 0.3439, 0.5219, 0.386, 0.4909, 0.3919, 0.4829, 0.3585, 0.5773, 0.3402, 0.5998, 0.3448, 0.6008, 0.3779, 0.5597, 0.357, 0.4424, 0.3812, 0.442, 0.3478, 0.4646, 0.3422, 0.4829, 0.3585, 0.5998, 0.3448, 0.6155, 0.342, 0.6183, 0.3752, 0.6008, 0.3779, 0.4246, 0.3793, 0.426, 0.3456, 0.442, 0.3478, 0.4424, 0.3812, 0.6345, 0.3323, 0.6391, 0.3573, 0.6183, 0.3752, 0.6155, 0.342, 0.4246, 0.3793, 0.4028, 0.3621, 0.4064, 0.3365, 0.426, 0.3456, 0.6624, 0.3128, 0.6768, 0.3239, 0.6391, 0.3573, 0.6345, 0.3323, 0.4028, 0.3621, 0.3627, 0.3297, 0.3771, 0.3177, 0.4064, 0.3365, 0.6684, 0.298, 0.6875, 0.3115, 0.6768, 0.3239, 0.6624, 0.3128, 0.3627, 0.3297, 0.3512, 0.3174, 0.3703, 0.3026, 0.3771, 0.3177, 0.6641, 0.2779, 0.6839, 0.28, 0.6875, 0.3115, 0.6684, 0.298, 0.3512, 0.3174, 0.3537, 0.2846, 0.3741, 0.2818, 0.3703, 0.3026, 0.6392, 0.253, 0.6648, 0.2532, 0.6839, 0.28, 0.6641, 0.2779, 0.3537, 0.2846, 0.3727, 0.2564, 0.3989, 0.2556, 0.3741, 0.2818, 0.614, 0.2427, 0.6215, 0.2278, 0.6648, 0.2532, 0.6392, 0.253, 0.3727, 0.2564, 0.4165, 0.2295, 0.4245, 0.2445, 0.3989, 0.2556, 0.5729, 0.2586, 0.5531, 0.2096, 0.6215, 0.2278, 0.614, 0.2427, 0.4165, 0.2295, 0.4853, 0.2101, 0.4664, 0.2597, 0.4245, 0.2445, 0.5729, 0.2586, 0.5639, 0.272, 0.5198, 0.2489, 0.5531, 0.2096, 0.5198, 0.2489, 0.4759, 0.2731, 0.4664, 0.2597, 0.4853, 0.2101, 0.5773, 0.3402, 0.5597, 0.357, 0.5211, 0.3439, 0.5585, 0.3166, 0.5211, 0.3439, 0.4829, 0.3585, 0.4646, 0.3422, 0.4826, 0.3178, 0.5585, 0.3166, 0.5211, 0.3439, 0.5203, 0.2948, 0.5569, 0.2912, 0.5203, 0.2948, 0.5211, 0.3439, 0.4826, 0.3178, 0.4834, 0.2922, 0.5198, 0.2489, 0.5639, 0.272, 0.5569, 0.2912, 0.5203, 0.2948, 0.4834, 0.2922, 0.4759, 0.2731, 0.5198, 0.2489, 0.5203, 0.2948, 0.5255, 0.06897, 0.5189, 0.0679, 0.5189, 0.05968, 0.5364, 0.06207, 0.5189, 0.05968, 0.5189, 0.0679, 0.5124, 0.06896, 0.5015, 0.06204, 0.5312, 0.07383, 0.5255, 0.06897, 0.5364, 0.06207, 0.5428, 0.06409, 0.5015, 0.06204, 0.5124, 0.06896, 0.5066, 0.07381, 0.4951, 0.06405, 0.531, 0.08743, 0.5312, 0.07383, 0.5428, 0.06409, 0.5463, 0.07267, 0.4951, 0.06405, 0.5066, 0.07381, 0.5068, 0.08742, 0.4916, 0.07262, 0.5556, 0.1217, 0.532, 0.1277, 0.5327, 0.09092, 0.5483, 0.08489, 0.5052, 0.09091, 0.5058, 0.1277, 0.4822, 0.1218, 0.4895, 0.08486, 0.531, 0.08743, 0.5463, 0.07267, 0.5483, 0.08489, 0.5327, 0.09092, 0.4895, 0.08486, 0.4916, 0.07262, 0.5068, 0.08742, 0.5052, 0.09091, 0.5381, 0.1584, 0.519, 0.1517, 0.5189, 0.1284, 0.532, 0.1277, 0.5189, 0.1284, 0.519, 0.1517, 0.4999, 0.1584, 0.5058, 0.1277, 0.5327, 0.09092, 0.532, 0.1277, 0.5189, 0.1284, 0.5189, 0.09395, 0.5189, 0.1284, 0.5058, 0.1277, 0.5052, 0.09091, 0.5189, 0.09395, 0.5189, 0.08518, 0.531, 0.08743, 0.5327, 0.09092, 0.5189, 0.09395, 0.5052, 0.09091, 0.5068, 0.08742, 0.5189, 0.08518, 0.5189, 0.09395, 0.5484, 0.1736, 0.538, 0.176, 0.5352, 0.1668, 0.5381, 0.1584, 0.5028, 0.1669, 0.5001, 0.176, 0.4897, 0.1737, 0.4999, 0.1584, 0.5443, 0.1934, 0.5372, 0.1876, 0.538, 0.176, 0.5484, 0.1736, 0.5001, 0.176, 0.5009, 0.1876, 0.494, 0.1934, 0.4897, 0.1737, 0.5198, 0.2008, 0.5288, 0.1918, 0.5372, 0.1876, 0.5443, 0.1934, 0.5009, 0.1876, 0.5092, 0.1916, 0.5198, 0.2008, 0.494, 0.1934, 0.5176, 0.1906, 0.5191, 0.1854, 0.5288, 0.1918, 0.5198, 0.2008, 0.5092, 0.1916, 0.5191, 0.1854, 0.5176, 0.1906, 0.5198, 0.2008, 0.519, 0.1517, 0.5381, 0.1584, 0.5352, 0.1668, 0.519, 0.159, 0.5028, 0.1669, 0.4999, 0.1584, 0.519, 0.1517, 0.519, 0.159, 0.519, 0.159, 0.5352, 0.1668, 0.5311, 0.1716, 0.519, 0.1656, 0.5069, 0.1717, 0.5028, 0.1669, 0.519, 0.159, 0.519, 0.1656, 0.5191, 0.1854, 0.5191, 0.1795, 0.5282, 0.1863, 0.5288, 0.1918, 0.5098, 0.1863, 0.5191, 0.1795, 0.5191, 0.1854, 0.5092, 0.1916, 0.5288, 0.1918, 0.5282, 0.1863, 0.5335, 0.1842, 0.5372, 0.1876, 0.5045, 0.1842, 0.5098, 0.1863, 0.5092, 0.1916, 0.5009, 0.1876, 0.5372, 0.1876, 0.5335, 0.1842, 0.5334, 0.1767, 0.538, 0.176, 0.5046, 0.1768, 0.5045, 0.1842, 0.5009, 0.1876, 0.5001, 0.176, 0.538, 0.176, 0.5334, 0.1767, 0.5311, 0.1716, 0.5352, 0.1668, 0.5069, 0.1717, 0.5046, 0.1768, 0.5001, 0.176, 0.5028, 0.1669, 0.5191, 0.1795, 0.5334, 0.1767, 0.5335, 0.1842, 0.5282, 0.1863, 0.5045, 0.1842, 0.5046, 0.1768, 0.5191, 0.1795, 0.5098, 0.1863, 0.5191, 0.1795, 0.519, 0.1656, 0.5311, 0.1716, 0.5334, 0.1767, 0.5069, 0.1717, 0.519, 0.1656, 0.5191, 0.1795, 0.5046, 0.1768, 0.5198, 0.2008, 0.5443, 0.1934, 0.5531, 0.2096, 0.5198, 0.2489, 0.4853, 0.2101, 0.494, 0.1934, 0.5198, 0.2008, 0.5198, 0.2489, 0.5443, 0.1934, 0.5484, 0.1736, 0.5616, 0.1678, 0.5531, 0.2096, 0.4764, 0.168, 0.4897, 0.1737, 0.494, 0.1934, 0.4853, 0.2101, 0.5484, 0.1736, 0.5381, 0.1584, 0.5595, 0.1493, 0.5616, 0.1678, 0.4784, 0.1494, 0.4999, 0.1584, 0.4897, 0.1737, 0.4764, 0.168, 0.5381, 0.1584, 0.532, 0.1277, 0.5556, 0.1217, 0.5595, 0.1493, 0.4822, 0.1218, 0.5058, 0.1277, 0.4999, 0.1584, 0.4784, 0.1494, 0.5831, 0.1085, 0.5961, 0.1334, 0.5595, 0.1493, 0.5556, 0.1217, 0.4784, 0.1494, 0.4414, 0.1336, 0.4545, 0.1085, 0.4822, 0.1218, 0.5961, 0.1334, 0.6012, 0.1479, 0.5616, 0.1678, 0.5595, 0.1493, 0.4764, 0.168, 0.4363, 0.1482, 0.4414, 0.1336, 0.4784, 0.1494, 0.6055, 0.1651, 0.5531, 0.2096, 0.5616, 0.1678, 0.6012, 0.1479, 0.4764, 0.168, 0.4853, 0.2101, 0.432, 0.1656, 0.4363, 0.1482, 0.531, 0.08743, 0.5189, 0.08518, 0.5189, 0.08387, 0.5289, 0.08496, 0.5189, 0.08387, 0.5189, 0.08518, 0.5068, 0.08742, 0.5089, 0.08495, 0.5312, 0.07383, 0.531, 0.08743, 0.5289, 0.08496, 0.529, 0.07543, 0.5089, 0.08495, 0.5068, 0.08742, 0.5066, 0.07381, 0.5088, 0.07542, 0.5255, 0.06897, 0.5312, 0.07383, 0.529, 0.07543, 0.5238, 0.07051, 0.5088, 0.07542, 0.5066, 0.07381, 0.5124, 0.06896, 0.5141, 0.0705, 0.5189, 0.0679, 0.5255, 0.06897, 0.5238, 0.07051, 0.5189, 0.06947, 0.5141, 0.0705, 0.5124, 0.06896, 0.5189, 0.0679, 0.5189, 0.06947, 0.5189, 0.06947, 0.5238, 0.07051, 0.5216, 0.07497, 0.5189, 0.07426, 0.5163, 0.07497, 0.5141, 0.0705, 0.5189, 0.06947, 0.5189, 0.07426, 0.5238, 0.07051, 0.529, 0.07543, 0.5242, 0.07669, 0.5216, 0.07497, 0.5136, 0.07668, 0.5088, 0.07542, 0.5141, 0.0705, 0.5163, 0.07497, 0.529, 0.07543, 0.5289, 0.08496, 0.5246, 0.07989, 0.5242, 0.07669, 0.5133, 0.07988, 0.5089, 0.08495, 0.5088, 0.07542, 0.5136, 0.07668, 0.5289, 0.08496, 0.5189, 0.08387, 0.5189, 0.07933, 0.5246, 0.07989, 0.5189, 0.07933, 0.5189, 0.08387, 0.5089, 0.08495, 0.5133, 0.07988, 0.5189, 0.07933, 0.5189, 0.07426, 0.5216, 0.07497, 0.5246, 0.07989, 0.5163, 0.07497, 0.5189, 0.07426, 0.5189, 0.07933, 0.5133, 0.07988, 0.5246, 0.07989, 0.5216, 0.07497, 0.5242, 0.07669, 0.5136, 0.07668, 0.5163, 0.07497, 0.5133, 0.07988, 0.5569, 0.2912, 0.5639, 0.272, 0.5718, 0.2773, 0.5684, 0.2929, 0.4681, 0.2786, 0.4759, 0.2731, 0.4834, 0.2922, 0.472, 0.2943, 0.5585, 0.3166, 0.5569, 0.2912, 0.5684, 0.2929, 0.5731, 0.3114, 0.472, 0.2943, 0.4834, 0.2922, 0.4826, 0.3178, 0.4678, 0.3131, 0.5773, 0.3402, 0.5585, 0.3166, 0.5731, 0.3114, 0.5849, 0.3277, 0.4678, 0.3131, 0.4826, 0.3178, 0.4646, 0.3422, 0.4565, 0.33, 0.5639, 0.272, 0.5729, 0.2586, 0.5807, 0.2666, 0.5718, 0.2773, 0.4587, 0.268, 0.4664, 0.2597, 0.4759, 0.2731, 0.4681, 0.2786, 0.5729, 0.2586, 0.614, 0.2427, 0.6117, 0.2557, 0.5807, 0.2666, 0.4271, 0.2577, 0.4245, 0.2445, 0.4664, 0.2597, 0.4587, 0.268, 0.614, 0.2427, 0.6392, 0.253, 0.6325, 0.2629, 0.6117, 0.2557, 0.4061, 0.2655, 0.3989, 0.2556, 0.4245, 0.2445, 0.4271, 0.2577, 0.6392, 0.253, 0.6641, 0.2779, 0.6537, 0.28, 0.6325, 0.2629, 0.3849, 0.2836, 0.3741, 0.2818, 0.3989, 0.2556, 0.4061, 0.2655, 0.6641, 0.2779, 0.6684, 0.298, 0.6561, 0.2976, 0.6537, 0.28, 0.383, 0.3019, 0.3703, 0.3026, 0.3741, 0.2818, 0.3849, 0.2836, 0.6684, 0.298, 0.6624, 0.3128, 0.6528, 0.3102, 0.6561, 0.2976, 0.3869, 0.3146, 0.3771, 0.3177, 0.3703, 0.3026, 0.383, 0.3019, 0.6624, 0.3128, 0.6345, 0.3323, 0.629, 0.3239, 0.6528, 0.3102, 0.4116, 0.3277, 0.4064, 0.3365, 0.3771, 0.3177, 0.3869, 0.3146, 0.6345, 0.3323, 0.6155, 0.342, 0.6144, 0.332, 0.629, 0.3239, 0.4267, 0.3354, 0.426, 0.3456, 0.4064, 0.3365, 0.4116, 0.3277, 0.6155, 0.342, 0.5998, 0.3448, 0.601, 0.3336, 0.6144, 0.332, 0.4403, 0.3365, 0.442, 0.3478, 0.426, 0.3456, 0.4267, 0.3354, 0.5998, 0.3448, 0.5773, 0.3402, 0.5849, 0.3277, 0.601, 0.3336, 0.4565, 0.33, 0.4646, 0.3422, 0.442, 0.3478, 0.4403, 0.3365, 0.601, 0.3336, 0.5849, 0.3277, 0.5906, 0.3215, 0.6018, 0.3285, 0.4504, 0.3239, 0.4565, 0.33, 0.4403, 0.3365, 0.4394, 0.3313, 0.6144, 0.332, 0.601, 0.3336, 0.6018, 0.3285, 0.6133, 0.3271, 0.4394, 0.3313, 0.4403, 0.3365, 0.4267, 0.3354, 0.4276, 0.3304, 0.629, 0.3239, 0.6144, 0.332, 0.6133, 0.3271, 0.6269, 0.3205, 0.4276, 0.3304, 0.4267, 0.3354, 0.4116, 0.3277, 0.4136, 0.3242, 0.6528, 0.3102, 0.629, 0.3239, 0.6269, 0.3205, 0.6462, 0.3064, 0.4136, 0.3242, 0.4116, 0.3277, 0.3869, 0.3146, 0.3934, 0.3105, 0.6561, 0.2976, 0.6528, 0.3102, 0.6462, 0.3064, 0.6495, 0.2962, 0.3934, 0.3105, 0.3869, 0.3146, 0.383, 0.3019, 0.3897, 0.3002, 0.6537, 0.28, 0.6561, 0.2976, 0.6495, 0.2962, 0.6478, 0.2835, 0.3897, 0.3002, 0.383, 0.3019, 0.3849, 0.2836, 0.391, 0.2871, 0.6325, 0.2629, 0.6537, 0.28, 0.6478, 0.2835, 0.6298, 0.2673, 0.391, 0.2871, 0.3849, 0.2836, 0.4061, 0.2655, 0.4089, 0.27, 0.6117, 0.2557, 0.6325, 0.2629, 0.6298, 0.2673, 0.6126, 0.2616, 0.4089, 0.27, 0.4061, 0.2655, 0.4271, 0.2577, 0.4263, 0.2637, 0.5807, 0.2666, 0.6117, 0.2557, 0.6126, 0.2616, 0.5852, 0.271, 0.4263, 0.2637, 0.4271, 0.2577, 0.4587, 0.268, 0.4544, 0.2726, 0.5718, 0.2773, 0.5807, 0.2666, 0.5852, 0.271, 0.5781, 0.2819, 0.4544, 0.2726, 0.4587, 0.268, 0.4681, 0.2786, 0.4618, 0.2834, 0.5849, 0.3277, 0.5731, 0.3114, 0.5795, 0.3093, 0.5906, 0.3215, 0.4612, 0.3112, 0.4678, 0.3131, 0.4565, 0.33, 0.4504, 0.3239, 0.5731, 0.3114, 0.5684, 0.2929, 0.5775, 0.2938, 0.5795, 0.3093, 0.4628, 0.2954, 0.472, 0.2943, 0.4678, 0.3131, 0.4612, 0.3112, 0.5684, 0.2929, 0.5718, 0.2773, 0.5781, 0.2819, 0.5775, 0.2938, 0.4618, 0.2834, 0.4681, 0.2786, 0.472, 0.2943, 0.4628, 0.2954, 0.5219, 0.386, 0.5531, 0.3905, 0.5532, 0.4331, 0.523, 0.4336, 0.4928, 0.4345, 0.4909, 0.3919, 0.5219, 0.386, 0.523, 0.4336, 0.5531, 0.3905, 0.6048, 0.3978, 0.6098, 0.4315, 0.5532, 0.4331, 0.4359, 0.4357, 0.4393, 0.4015, 0.4909, 0.3919, 0.4928, 0.4345, 0.6048, 0.3978, 0.6268, 0.3958, 0.6482, 0.4193, 0.6098, 0.4315, 0.3965, 0.4254, 0.4169, 0.4006, 0.4393, 0.4015, 0.4359, 0.4357, 0.6268, 0.3958, 0.6628, 0.3725, 0.6921, 0.3883, 0.6482, 0.4193, 0.3503, 0.3962, 0.3793, 0.3787, 0.4169, 0.4006, 0.3965, 0.4254, 0.6628, 0.3725, 0.6974, 0.3327, 0.7263, 0.3418, 0.6921, 0.3883, 0.3128, 0.3506, 0.342, 0.3397, 0.3793, 0.3787, 0.3503, 0.3962, 0.6974, 0.3327, 0.7073, 0.3101, 0.7359, 0.3121, 0.7263, 0.3418, 0.3011, 0.3206, 0.3307, 0.3169, 0.342, 0.3397, 0.3128, 0.3506, 0.7073, 0.3101, 0.7153, 0.2654, 0.7299, 0.2564, 0.7359, 0.3121, 0.3049, 0.2611, 0.3205, 0.2703, 0.3307, 0.3169, 0.3011, 0.3206, 0.7153, 0.2654, 0.6764, 0.2332, 0.6982, 0.2169, 0.7299, 0.2564, 0.3374, 0.2192, 0.3603, 0.2359, 0.3205, 0.2703, 0.3049, 0.2611, 0.6764, 0.2332, 0.6474, 0.2005, 0.6631, 0.1907, 0.6982, 0.2169, 0.3735, 0.1919, 0.3897, 0.2019, 0.3603, 0.2359, 0.3374, 0.2192, 0.6269, 0.01561, 0.6494, 0.02238, 0.6605, 0.07608, 0.6214, 0.04809, 0.3768, 0.0753, 0.3888, 0.02159, 0.4113, 0.01513, 0.4164, 0.04763, 0.5675, 0.000144, 0.6269, 0.01561, 0.6214, 0.04809, 0.5772, 0.0328, 0.4164, 0.04763, 0.4113, 0.01513, 0.4706, 0.000144, 0.4608, 0.03266, 0.5189, 0.02489, 0.5675, 0.000144, 0.5772, 0.0328, 0.5474, 0.04172, 0.4608, 0.03266, 0.4706, 0.000144, 0.5189, 0.02489, 0.4905, 0.04167, 0.5403, 0.05381, 0.5189, 0.05029, 0.5189, 0.02489, 0.5474, 0.04172, 0.5189, 0.02489, 0.5189, 0.05029, 0.4976, 0.05377, 0.4905, 0.04167, 0.5519, 0.05834, 0.5403, 0.05381, 0.5474, 0.04172, 0.5581, 0.05387, 0.4905, 0.04167, 0.4976, 0.05377, 0.486, 0.05827, 0.4798, 0.05378, 0.5551, 0.0619, 0.5519, 0.05834, 0.5581, 0.05387, 0.577, 0.058, 0.4798, 0.05378, 0.486, 0.05827, 0.4828, 0.06183, 0.4609, 0.05785, 0.5638, 0.07659, 0.5551, 0.0619, 0.577, 0.058, 0.6117, 0.07827, 0.4609, 0.05785, 0.4828, 0.06183, 0.474, 0.07651, 0.4259, 0.07799, 0.577, 0.058, 0.5772, 0.0328, 0.6214, 0.04809, 0.6117, 0.07827, 0.4164, 0.04763, 0.4608, 0.03266, 0.4609, 0.05785, 0.4259, 0.07799, 0.577, 0.058, 0.5581, 0.05387, 0.5474, 0.04172, 0.5772, 0.0328, 0.4905, 0.04167, 0.4798, 0.05378, 0.4609, 0.05785, 0.4608, 0.03266, 0.6267, 0.1114, 0.6117, 0.07827, 0.6214, 0.04809, 0.6605, 0.07608, 0.4164, 0.04763, 0.4259, 0.07799, 0.4106, 0.1112, 0.3768, 0.0753, 0.5831, 0.1085, 0.5638, 0.07659, 0.6117, 0.07827, 0.6267, 0.1114, 0.4259, 0.07799, 0.474, 0.07651, 0.4545, 0.1085, 0.4106, 0.1112, 0.5961, 0.1334, 0.6295, 0.1305, 0.6235, 0.1468, 0.6012, 0.1479, 0.4137, 0.1472, 0.4076, 0.1306, 0.4414, 0.1336, 0.4363, 0.1482, 0.5831, 0.1085, 0.6267, 0.1114, 0.6295, 0.1305, 0.5961, 0.1334, 0.4076, 0.1306, 0.4106, 0.1112, 0.4545, 0.1085, 0.4414, 0.1336, 0.6055, 0.1651, 0.6012, 0.1479, 0.6235, 0.1468, 0.6193, 0.1598, 0.4137, 0.1472, 0.4363, 0.1482, 0.432, 0.1656, 0.418, 0.1604, 0.6055, 0.1651, 0.6193, 0.1598, 0.6631, 0.1907, 0.6474, 0.2005, 0.3735, 0.1919, 0.418, 0.1604, 0.432, 0.1656, 0.3897, 0.2019, 0.9459, 0.07957, 0.8862, 0.1218, 0.8491, 0.09973, 0.8918, 0.03692, 0.1831, 0.09213, 0.1413, 0.1125, 0.07896, 0.06072, 0.1423, 0.02147, 0.8918, 0.03692, 0.8491, 0.09973, 0.7885, 0.08083, 0.8056, 0.01079, 0.2464, 0.07651, 0.1831, 0.09213, 0.1423, 0.02147, 0.2326, 0.003484, 0.8056, 0.01079, 0.7885, 0.08083, 0.687, 0.0772, 0.6724, 0.0222, 0.3499, 0.07596, 0.2464, 0.07651, 0.2326, 0.003484, 0.366, 0.02099, 0.6724, 0.0222, 0.687, 0.0772, 0.6605, 0.07608, 0.6494, 0.02238, 0.3768, 0.0753, 0.3499, 0.07596, 0.366, 0.02099, 0.3888, 0.02159, 0.6267, 0.1114, 0.6605, 0.07608, 0.687, 0.0772, 0.6295, 0.1305, 0.3499, 0.07596, 0.3768, 0.0753, 0.4106, 0.1112, 0.4076, 0.1306, 0.7299, 0.2564, 0.6982, 0.2169, 0.7602, 0.1932, 0.789, 0.2333, 0.2716, 0.1939, 0.3374, 0.2192, 0.3049, 0.2611, 0.2413, 0.237, 0.9945, 0.1677, 0.9091, 0.1833, 0.8862, 0.1218, 0.9459, 0.07957, 0.1413, 0.1125, 0.1079, 0.1791, 0.01183, 0.1554, 0.07896, 0.06072, 0.9117, 0.4024, 0.8629, 0.3386, 0.8941, 0.3019, 0.9629, 0.3448, 0.1238, 0.3155, 0.1606, 0.3568, 0.1064, 0.4327, 0.04397, 0.367, 0.9629, 0.3448, 0.8941, 0.3019, 0.9154, 0.2598, 0.9999, 0.2546, 0.09896, 0.267, 0.1238, 0.3155, 0.04397, 0.367, 0.000144, 0.2591, 0.9999, 0.2546, 0.9154, 0.2598, 0.9091, 0.1833, 0.9945, 0.1677, 0.1079, 0.1791, 0.09896, 0.267, 0.000144, 0.2591, 0.01183, 0.1554, 0.7495, 0.3347, 0.7359, 0.3121, 0.7663, 0.3008, 0.7892, 0.3137, 0.2674, 0.3101, 0.3011, 0.3206, 0.2882, 0.3465, 0.243, 0.3256, 0.7892, 0.3137, 0.7663, 0.3008, 0.8153, 0.2764, 0.8462, 0.2934, 0.2131, 0.2852, 0.2674, 0.3101, 0.243, 0.3256, 0.1785, 0.305, 0.8462, 0.2934, 0.8153, 0.2764, 0.845, 0.2564, 0.8735, 0.2659, 0.1797, 0.2633, 0.2131, 0.2852, 0.1785, 0.305, 0.1471, 0.2743, 0.8735, 0.2659, 0.845, 0.2564, 0.8591, 0.2282, 0.887, 0.2338, 0.1628, 0.2317, 0.1797, 0.2633, 0.1471, 0.2743, 0.1315, 0.2376, 0.8424, 0.1952, 0.875, 0.1847, 0.887, 0.2338, 0.8591, 0.2282, 0.1315, 0.2376, 0.1452, 0.1827, 0.1768, 0.1962, 0.1628, 0.2317, 0.9091, 0.1833, 0.9154, 0.2598, 0.887, 0.2338, 0.875, 0.1847, 0.1315, 0.2376, 0.09896, 0.267, 0.1079, 0.1791, 0.1452, 0.1827, 0.9154, 0.2598, 0.8941, 0.3019, 0.8735, 0.2659, 0.887, 0.2338, 0.1471, 0.2743, 0.1238, 0.3155, 0.09896, 0.267, 0.1315, 0.2376, 0.8941, 0.3019, 0.8629, 0.3386, 0.8462, 0.2934, 0.8735, 0.2659, 0.1785, 0.305, 0.1606, 0.3568, 0.1238, 0.3155, 0.1471, 0.2743, 0.8629, 0.3386, 0.7943, 0.3641, 0.7892, 0.3137, 0.8462, 0.2934, 0.243, 0.3256, 0.2398, 0.3826, 0.1606, 0.3568, 0.1785, 0.305, 0.7702, 0.3795, 0.7495, 0.3347, 0.7892, 0.3137, 0.7943, 0.3641, 0.243, 0.3256, 0.2882, 0.3465, 0.2681, 0.3987, 0.2398, 0.3826, 0.8455, 0.45, 0.7943, 0.3641, 0.8629, 0.3386, 0.9117, 0.4024, 0.1606, 0.3568, 0.2398, 0.3826, 0.1853, 0.4841, 0.1064, 0.4327, 0.8159, 0.4454, 0.7706, 0.4443, 0.7557, 0.4186, 0.7702, 0.3795, 0.287, 0.4429, 0.2714, 0.4733, 0.2193, 0.4772, 0.2681, 0.3987, 0.8159, 0.4454, 0.7702, 0.3795, 0.7943, 0.3641, 0.8455, 0.45, 0.2398, 0.3826, 0.2681, 0.3987, 0.2193, 0.4772, 0.1853, 0.4841, 0.8198, 0.4681, 0.8159, 0.4454, 0.8455, 0.45, 0.1853, 0.4841, 0.2193, 0.4772, 0.2159, 0.5036, 0.7359, 0.3121, 0.7299, 0.2564, 0.789, 0.2333, 0.7663, 0.3008, 0.2413, 0.237, 0.3049, 0.2611, 0.3011, 0.3206, 0.2674, 0.3101, 0.789, 0.2333, 0.8096, 0.2339, 0.8153, 0.2764, 0.7663, 0.3008, 0.2131, 0.2852, 0.2192, 0.2374, 0.2413, 0.237, 0.2674, 0.3101, 0.8096, 0.2339, 0.8293, 0.2196, 0.845, 0.2564, 0.8153, 0.2764, 0.1797, 0.2633, 0.1991, 0.2225, 0.2192, 0.2374, 0.2131, 0.2852, 0.8424, 0.1952, 0.8591, 0.2282, 0.845, 0.2564, 0.8293, 0.2196, 0.1797, 0.2633, 0.1628, 0.2317, 0.1768, 0.1962, 0.1991, 0.2225, 0.687, 0.0772, 0.7885, 0.08083, 0.7865, 0.1176, 0.7155, 0.1397, 0.2467, 0.1148, 0.2464, 0.07651, 0.3499, 0.07596, 0.3195, 0.1394, 0.7602, 0.1932, 0.7155, 0.1397, 0.7865, 0.1176, 0.7855, 0.1523, 0.2467, 0.1148, 0.3195, 0.1394, 0.2716, 0.1939, 0.246, 0.151, 0.6982, 0.2169, 0.6631, 0.1907, 0.7155, 0.1397, 0.7602, 0.1932, 0.3195, 0.1394, 0.3735, 0.1919, 0.3374, 0.2192, 0.2716, 0.1939, 0.6631, 0.1907, 0.6235, 0.1468, 0.6295, 0.1305, 0.7155, 0.1397, 0.4076, 0.1306, 0.4137, 0.1472, 0.3735, 0.1919, 0.3195, 0.1394, 0.6295, 0.1305, 0.687, 0.0772, 0.7155, 0.1397, 0.3195, 0.1394, 0.3499, 0.07596, 0.4076, 0.1306, 0.6631, 0.1907, 0.6193, 0.1598, 0.6235, 0.1468, 0.4137, 0.1472, 0.418, 0.1604, 0.3735, 0.1919, 0.8424, 0.1952, 0.8374, 0.1564, 0.8582, 0.1378, 0.875, 0.1847, 0.1717, 0.1323, 0.1966, 0.1552, 0.1768, 0.1962, 0.1452, 0.1827, 0.9091, 0.1833, 0.875, 0.1847, 0.8582, 0.1378, 0.8862, 0.1218, 0.1717, 0.1323, 0.1452, 0.1827, 0.1079, 0.1791, 0.1413, 0.1125, 0.7855, 0.1523, 0.7865, 0.1176, 0.8582, 0.1378, 0.8374, 0.1564, 0.1717, 0.1323, 0.2467, 0.1148, 0.246, 0.151, 0.1966, 0.1552, 0.7885, 0.08083, 0.8491, 0.09973, 0.8582, 0.1378, 0.7865, 0.1176, 0.1717, 0.1323, 0.1831, 0.09213, 0.2464, 0.07651, 0.2467, 0.1148, 0.8862, 0.1218, 0.8582, 0.1378, 0.8491, 0.09973, 0.1831, 0.09213, 0.1717, 0.1323, 0.1413, 0.1125, 0.5062, 0.9049, 0.4324, 0.8949, 0.4388, 0.8702, 0.4911, 0.8817, 0.3159, 0.8682, 0.3216, 0.8932, 0.2472, 0.9012, 0.263, 0.8783, 0.5062, 0.9049, 0.4911, 0.8817, 0.5728, 0.8605, 0.6048, 0.8799, 0.1815, 0.8547, 0.263, 0.8783, 0.2472, 0.9012, 0.1487, 0.8733, 0.6048, 0.8799, 0.5728, 0.8605, 0.5864, 0.794, 0.62, 0.7916, 0.1697, 0.7875, 0.1815, 0.8547, 0.1487, 0.8733, 0.1361, 0.7841, 0.62, 0.7916, 0.5864, 0.794, 0.549, 0.7464, 0.5638, 0.7392, 0.2087, 0.7409, 0.1697, 0.7875, 0.1361, 0.7841, 0.1941, 0.7332, 0.5638, 0.7392, 0.549, 0.7464, 0.5003, 0.7117, 0.5083, 0.6977, 0.2584, 0.7075, 0.2087, 0.7409, 0.1941, 0.7332, 0.2508, 0.6932, 0.5083, 0.6977, 0.5003, 0.7117, 0.4386, 0.6807, 0.4348, 0.6589, 0.321, 0.678, 0.2584, 0.7075, 0.2508, 0.6932, 0.3253, 0.6562, 0.5003, 0.7117, 0.5057, 0.7309, 0.453, 0.7, 0.4386, 0.6807, 0.3061, 0.697, 0.2525, 0.7266, 0.2584, 0.7075, 0.321, 0.678, 0.549, 0.7464, 0.5429, 0.7558, 0.5057, 0.7309, 0.5003, 0.7117, 0.2525, 0.7266, 0.2146, 0.7504, 0.2087, 0.7409, 0.2584, 0.7075, 0.5864, 0.794, 0.5681, 0.7874, 0.5429, 0.7558, 0.549, 0.7464, 0.2146, 0.7504, 0.1883, 0.7814, 0.1697, 0.7875, 0.2087, 0.7409, 0.5728, 0.8605, 0.5555, 0.8264, 0.5681, 0.7874, 0.5864, 0.794, 0.1883, 0.7814, 0.1998, 0.8209, 0.1815, 0.8547, 0.1697, 0.7875, 0.4911, 0.8817, 0.5012, 0.8444, 0.5555, 0.8264, 0.5728, 0.8605, 0.1998, 0.8209, 0.2538, 0.8405, 0.263, 0.8783, 0.1815, 0.8547, 0.4911, 0.8817, 0.4388, 0.8702, 0.4578, 0.84, 0.5012, 0.8444, 0.2976, 0.8374, 0.3159, 0.8682, 0.263, 0.8783, 0.2538, 0.8405, 0.7602, 0.1932, 0.7855, 0.1523, 0.796, 0.177, 0.7832, 0.1874, 0.2336, 0.1756, 0.246, 0.151, 0.2716, 0.1939, 0.247, 0.1871, 0.391, 0.6119, 0.4348, 0.6589, 0.4386, 0.6807, 0.3948, 0.6861, 0.321, 0.678, 0.3253, 0.6562, 0.3699, 0.6102, 0.3648, 0.6844, 0.789, 0.2333, 0.7602, 0.1932, 0.7832, 0.1874, 0.8096, 0.2339, 0.247, 0.1871, 0.2716, 0.1939, 0.2413, 0.237, 0.2192, 0.2374, 0.3917, 0.8621, 0.4016, 0.8415, 0.4388, 0.8702, 0.4324, 0.8949, 0.3159, 0.8682, 0.354, 0.8403, 0.3634, 0.8613, 0.3216, 0.8932, 0.4386, 0.6807, 0.453, 0.7, 0.435, 0.7183, 0.3948, 0.6861, 0.3237, 0.7157, 0.3061, 0.697, 0.321, 0.678, 0.3648, 0.6844, 0.4337, 0.7297, 0.3847, 0.7103, 0.3948, 0.6861, 0.435, 0.7183, 0.3648, 0.6844, 0.3744, 0.709, 0.3247, 0.7272, 0.3237, 0.7157, 0.411, 0.7477, 0.3847, 0.7103, 0.4337, 0.7297, 0.4278, 0.7428, 0.3247, 0.7272, 0.3744, 0.709, 0.347, 0.7458, 0.3303, 0.7405, 0.4181, 0.7849, 0.3847, 0.7954, 0.3847, 0.7103, 0.411, 0.7477, 0.3744, 0.709, 0.3723, 0.7945, 0.339, 0.7831, 0.347, 0.7458, 0.4016, 0.8415, 0.3847, 0.7954, 0.4181, 0.7849, 0.4313, 0.8175, 0.339, 0.7831, 0.3723, 0.7945, 0.354, 0.8403, 0.3248, 0.8155, 0.4388, 0.8702, 0.4016, 0.8415, 0.4313, 0.8175, 0.4578, 0.84, 0.3248, 0.8155, 0.354, 0.8403, 0.3159, 0.8682, 0.2976, 0.8374, 0.8096, 0.2339, 0.8163, 0.2031, 0.8251, 0.2098, 0.8293, 0.2196, 0.1998, 0.2148, 0.2098, 0.2062, 0.2192, 0.2374, 0.1991, 0.2225, 0.8096, 0.2339, 0.7832, 0.1874, 0.8022, 0.1846, 0.8163, 0.2031, 0.2265, 0.1831, 0.247, 0.1871, 0.2192, 0.2374, 0.2098, 0.2062, 0.7832, 0.1874, 0.796, 0.177, 0.8022, 0.1846, 0.2265, 0.1831, 0.2336, 0.1756, 0.247, 0.1871, 0.4578, 0.84, 0.4313, 0.8175, 0.4485, 0.8046, 0.4734, 0.8247, 0.3079, 0.802, 0.3248, 0.8155, 0.2976, 0.8374, 0.2824, 0.8215, 0.4313, 0.8175, 0.4181, 0.7849, 0.4359, 0.7796, 0.4485, 0.8046, 0.3212, 0.7772, 0.339, 0.7831, 0.3248, 0.8155, 0.3079, 0.802, 0.4181, 0.7849, 0.411, 0.7477, 0.4237, 0.7542, 0.4359, 0.7796, 0.3341, 0.752, 0.347, 0.7458, 0.339, 0.7831, 0.3212, 0.7772, 0.411, 0.7477, 0.4278, 0.7428, 0.4379, 0.7498, 0.4237, 0.7542, 0.3199, 0.7473, 0.3303, 0.7405, 0.347, 0.7458, 0.3341, 0.752, 0.4278, 0.7428, 0.4337, 0.7297, 0.4454, 0.732, 0.4379, 0.7498, 0.3129, 0.7292, 0.3247, 0.7272, 0.3303, 0.7405, 0.3199, 0.7473, 0.4337, 0.7297, 0.435, 0.7183, 0.441, 0.7244, 0.4454, 0.732, 0.3175, 0.7217, 0.3237, 0.7157, 0.3247, 0.7272, 0.3129, 0.7292, 0.435, 0.7183, 0.453, 0.7, 0.4553, 0.7137, 0.441, 0.7244, 0.3035, 0.7107, 0.3061, 0.697, 0.3237, 0.7157, 0.3175, 0.7217, 0.5012, 0.8444, 0.4578, 0.84, 0.4734, 0.8247, 0.5125, 0.8288, 0.2824, 0.8215, 0.2976, 0.8374, 0.2538, 0.8405, 0.243, 0.8246, 0.5555, 0.8264, 0.5012, 0.8444, 0.5125, 0.8288, 0.5509, 0.8118, 0.243, 0.8246, 0.2538, 0.8405, 0.1998, 0.8209, 0.2048, 0.8064, 0.5681, 0.7874, 0.5555, 0.8264, 0.5509, 0.8118, 0.5521, 0.7877, 0.2048, 0.8064, 0.1998, 0.8209, 0.1883, 0.7814, 0.2043, 0.7822, 0.5429, 0.7558, 0.5681, 0.7874, 0.5521, 0.7877, 0.5394, 0.7645, 0.2043, 0.7822, 0.1883, 0.7814, 0.2146, 0.7504, 0.2178, 0.7593, 0.5057, 0.7309, 0.5429, 0.7558, 0.5394, 0.7645, 0.5084, 0.7431, 0.2178, 0.7593, 0.2146, 0.7504, 0.2525, 0.7266, 0.2494, 0.7387, 0.453, 0.7, 0.5057, 0.7309, 0.5084, 0.7431, 0.4553, 0.7137, 0.2494, 0.7387, 0.2525, 0.7266, 0.3061, 0.697, 0.3035, 0.7107, 0.4379, 0.7498, 0.4454, 0.732, 0.4708, 0.7484, 0.4548, 0.7617, 0.287, 0.745, 0.3129, 0.7292, 0.3199, 0.7473, 0.3027, 0.7587, 0.4548, 0.7617, 0.4708, 0.7484, 0.4889, 0.7705, 0.4754, 0.7839, 0.2683, 0.7667, 0.287, 0.745, 0.3027, 0.7587, 0.2814, 0.7805, 0.4754, 0.7839, 0.4889, 0.7705, 0.5037, 0.7876, 0.4945, 0.8025, 0.253, 0.7834, 0.2683, 0.7667, 0.2814, 0.7805, 0.2618, 0.7986, 0.4945, 0.8025, 0.5037, 0.7876, 0.5186, 0.7916, 0.5168, 0.8073, 0.2379, 0.787, 0.253, 0.7834, 0.2618, 0.7986, 0.2392, 0.8029, 0.5125, 0.8288, 0.4734, 0.8247, 0.4945, 0.8025, 0.5168, 0.8073, 0.2618, 0.7986, 0.2824, 0.8215, 0.243, 0.8246, 0.2392, 0.8029, 0.4485, 0.8046, 0.4754, 0.7839, 0.4945, 0.8025, 0.4734, 0.8247, 0.2618, 0.7986, 0.2814, 0.7805, 0.3079, 0.802, 0.2824, 0.8215, 0.4485, 0.8046, 0.4359, 0.7796, 0.4548, 0.7617, 0.4754, 0.7839, 0.3027, 0.7587, 0.3212, 0.7772, 0.3079, 0.802, 0.2814, 0.7805, 0.4379, 0.7498, 0.4548, 0.7617, 0.4359, 0.7796, 0.4237, 0.7542, 0.3212, 0.7772, 0.3027, 0.7587, 0.3199, 0.7473, 0.3341, 0.752, 0.441, 0.7244, 0.4553, 0.7137, 0.4708, 0.7484, 0.4454, 0.732, 0.287, 0.745, 0.3035, 0.7107, 0.3175, 0.7217, 0.3129, 0.7292, 0.5084, 0.7431, 0.4889, 0.7705, 0.4708, 0.7484, 0.4553, 0.7137, 0.287, 0.745, 0.2683, 0.7667, 0.2494, 0.7387, 0.3035, 0.7107, 0.5394, 0.7645, 0.5037, 0.7876, 0.4889, 0.7705, 0.5084, 0.7431, 0.2683, 0.7667, 0.253, 0.7834, 0.2178, 0.7593, 0.2494, 0.7387, 0.5521, 0.7877, 0.5186, 0.7916, 0.5037, 0.7876, 0.5394, 0.7645, 0.253, 0.7834, 0.2379, 0.787, 0.2043, 0.7822, 0.2178, 0.7593, 0.5509, 0.8118, 0.5168, 0.8073, 0.5186, 0.7916, 0.5521, 0.7877, 0.2379, 0.787, 0.2392, 0.8029, 0.2048, 0.8064, 0.2043, 0.7822, 0.5125, 0.8288, 0.5168, 0.8073, 0.5509, 0.8118, 0.2048, 0.8064, 0.2392, 0.8029, 0.243, 0.8246, 0.5083, 0.6977, 0.4348, 0.6589, 0.4841, 0.6288, 0.5434, 0.6835, 0.2769, 0.6251, 0.3253, 0.6562, 0.2508, 0.6932, 0.2161, 0.6781, 0.5638, 0.7392, 0.5083, 0.6977, 0.5434, 0.6835, 0.5811, 0.7269, 0.2161, 0.6781, 0.2508, 0.6932, 0.1941, 0.7332, 0.1772, 0.7204, 0.62, 0.7916, 0.5638, 0.7392, 0.5811, 0.7269, 0.6167, 0.76, 0.1772, 0.7204, 0.1941, 0.7332, 0.1361, 0.7841, 0.1404, 0.7524, 0.7075, 0.7599, 0.62, 0.7916, 0.6167, 0.76, 0.6606, 0.7412, 0.1404, 0.7524, 0.1361, 0.7841, 0.04953, 0.7488, 0.09704, 0.7321, 0.7455, 0.6521, 0.7075, 0.7599, 0.6606, 0.7412, 0.6773, 0.6704, 0.09704, 0.7321, 0.04953, 0.7488, 0.01941, 0.6397, 0.08356, 0.662, 0.7408, 0.5724, 0.7455, 0.6521, 0.6773, 0.6704, 0.6714, 0.5927, 0.08356, 0.662, 0.01941, 0.6397, 0.03366, 0.5644, 0.09282, 0.5899, 0.6773, 0.6704, 0.5434, 0.6835, 0.4841, 0.6288, 0.6714, 0.5927, 0.2769, 0.6251, 0.2161, 0.6781, 0.08356, 0.662, 0.09282, 0.5899, 0.6773, 0.6704, 0.6606, 0.7412, 0.5811, 0.7269, 0.5434, 0.6835, 0.1772, 0.7204, 0.09704, 0.7321, 0.08356, 0.662, 0.2161, 0.6781, 0.6606, 0.7412, 0.6167, 0.76, 0.5811, 0.7269, 0.1772, 0.7204, 0.1404, 0.7524, 0.09704, 0.7321, 0.8424, 0.1952, 0.8293, 0.2196, 0.8346, 0.2069, 0.8347, 0.207, 0.03366, 0.5644, 0.05122, 0.5227, 0.145, 0.5626, 0.09282, 0.5899, 0.6204, 0.5657, 0.6714, 0.5927, 0.4841, 0.6288, 0.4981, 0.5523, 0.2769, 0.6251, 0.09282, 0.5899, 0.145, 0.5626, 0.2642, 0.5501, 0.391, 0.6119, 0.4981, 0.5523, 0.4841, 0.6288, 0.4348, 0.6589, 0.2769, 0.6251, 0.2642, 0.5501, 0.3699, 0.6102, 0.3253, 0.6562])
me_suzanne.update()

# ---- objects
ob_light = bpy.data.objects.new('Light', light_light)
ob_camera = bpy.data.objects.new('Camera', cam_camera)
ob_suzanne = bpy.data.objects.new('Suzanne', me_suzanne)

# ---- transforms, parenting, visibility, modifiers, constraints
ob_light.location = (4.076, 1.005, 5.904)
ob_light.rotation_euler = (0.6503, 0.05522, 1.866)
ob_light.lock_rotations_4d = False
ob_light.empty_display_type = 'ARROWS'
ob_light.color = (0.0, 0.0, 0.0, 0.0)
ob_light.lineart.crease_threshold = 0.0
ob_camera.location = (7.359, -6.926, 4.958)
ob_camera.rotation_euler = (1.109, 0.0, 0.8149)
ob_camera.lock_rotations_4d = False
ob_camera.empty_display_type = 'ARROWS'
ob_camera.color = (0.0, 0.0, 0.0, 0.0)
ob_camera.display_type = 'WIRE'
ob_camera.lineart.crease_threshold = 0.0
ob_suzanne.location = (0.0, 0.0, 0.0)
ob_suzanne.scale = (6.487, 6.487, 6.487)

# ---- collection membership
col_collection.objects.link(ob_light)
col_collection.objects.link(ob_camera)
col_collection.objects.link(ob_suzanne)

# ---- scene / render settings (as saved in the file)
scene.camera = ob_camera
scene.frame_start = 1; scene.frame_end = 250; scene.frame_set(1)
scene.render.engine = 'BLENDER_EEVEE_NEXT'
scene.cycles.sampling_pattern = 'TABULATED_SOBOL'
scene.view_settings.view_transform = 'Filmic'
bpy.context.view_layer.update()
